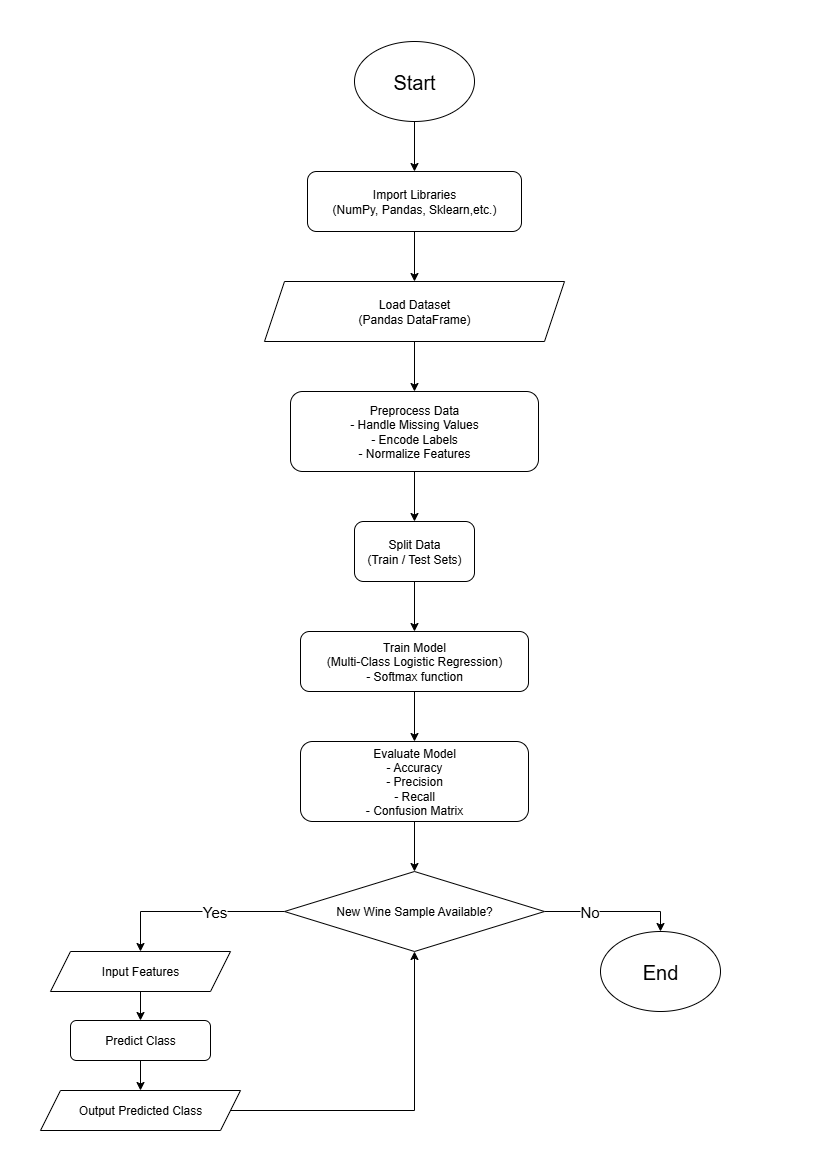

The diagram above was exported from draw.io. Its source (the exported page's mxGraphModel, read from the mxfile embedded in the PNG):
<mxGraphModel dx="872" dy="513" grid="1" gridSize="10" guides="1" tooltips="1" connect="1" arrows="1" fold="1" page="1" pageScale="1" pageWidth="827" pageHeight="1169" math="0" shadow="0">
  <root>
    <mxCell id="0" />
    <mxCell id="1" parent="0" />
    <mxCell id="U6E3atBSF6sxTZSdk5wr-13" value="" style="edgeStyle=orthogonalEdgeStyle;rounded=0;orthogonalLoop=1;jettySize=auto;html=1;" edge="1" parent="1" source="U6E3atBSF6sxTZSdk5wr-1" target="U6E3atBSF6sxTZSdk5wr-2">
      <mxGeometry relative="1" as="geometry" />
    </mxCell>
    <mxCell id="U6E3atBSF6sxTZSdk5wr-1" value="&lt;font style=&quot;font-size: 20px;&quot;&gt;Start&lt;/font&gt;" style="ellipse;whiteSpace=wrap;html=1;" vertex="1" parent="1">
      <mxGeometry x="354" y="41" width="120" height="80" as="geometry" />
    </mxCell>
    <mxCell id="U6E3atBSF6sxTZSdk5wr-14" value="" style="edgeStyle=orthogonalEdgeStyle;rounded=0;orthogonalLoop=1;jettySize=auto;html=1;" edge="1" parent="1" source="U6E3atBSF6sxTZSdk5wr-2" target="U6E3atBSF6sxTZSdk5wr-3">
      <mxGeometry relative="1" as="geometry" />
    </mxCell>
    <mxCell id="U6E3atBSF6sxTZSdk5wr-2" value="Import Libraries&lt;div&gt;(NumPy, Pandas, Sklearn,etc.)&lt;/div&gt;" style="rounded=1;whiteSpace=wrap;html=1;" vertex="1" parent="1">
      <mxGeometry x="307" y="171" width="214" height="60" as="geometry" />
    </mxCell>
    <mxCell id="U6E3atBSF6sxTZSdk5wr-15" value="" style="edgeStyle=orthogonalEdgeStyle;rounded=0;orthogonalLoop=1;jettySize=auto;html=1;" edge="1" parent="1" source="U6E3atBSF6sxTZSdk5wr-3" target="U6E3atBSF6sxTZSdk5wr-4">
      <mxGeometry relative="1" as="geometry" />
    </mxCell>
    <mxCell id="U6E3atBSF6sxTZSdk5wr-3" value="Load Dataset&lt;div&gt;(Pandas DataFrame)&lt;/div&gt;" style="shape=parallelogram;perimeter=parallelogramPerimeter;whiteSpace=wrap;html=1;fixedSize=1;" vertex="1" parent="1">
      <mxGeometry x="264" y="281" width="300" height="60" as="geometry" />
    </mxCell>
    <mxCell id="U6E3atBSF6sxTZSdk5wr-16" value="" style="edgeStyle=orthogonalEdgeStyle;rounded=0;orthogonalLoop=1;jettySize=auto;html=1;" edge="1" parent="1" source="U6E3atBSF6sxTZSdk5wr-4" target="U6E3atBSF6sxTZSdk5wr-5">
      <mxGeometry relative="1" as="geometry" />
    </mxCell>
    <mxCell id="U6E3atBSF6sxTZSdk5wr-4" value="Preprocess Data&lt;div&gt;- Handle Missing Values&lt;/div&gt;&lt;div&gt;- Encode Labels&lt;/div&gt;&lt;div&gt;- Normalize Features&lt;/div&gt;" style="rounded=1;whiteSpace=wrap;html=1;" vertex="1" parent="1">
      <mxGeometry x="290" y="391" width="248" height="80" as="geometry" />
    </mxCell>
    <mxCell id="U6E3atBSF6sxTZSdk5wr-17" value="" style="edgeStyle=orthogonalEdgeStyle;rounded=0;orthogonalLoop=1;jettySize=auto;html=1;" edge="1" parent="1" source="U6E3atBSF6sxTZSdk5wr-5" target="U6E3atBSF6sxTZSdk5wr-6">
      <mxGeometry relative="1" as="geometry" />
    </mxCell>
    <mxCell id="U6E3atBSF6sxTZSdk5wr-5" value="Split Data&lt;div&gt;(Train / Test Sets)&lt;/div&gt;" style="rounded=1;whiteSpace=wrap;html=1;" vertex="1" parent="1">
      <mxGeometry x="354" y="521" width="120" height="60" as="geometry" />
    </mxCell>
    <mxCell id="U6E3atBSF6sxTZSdk5wr-18" value="" style="edgeStyle=orthogonalEdgeStyle;rounded=0;orthogonalLoop=1;jettySize=auto;html=1;" edge="1" parent="1" source="U6E3atBSF6sxTZSdk5wr-6" target="U6E3atBSF6sxTZSdk5wr-7">
      <mxGeometry relative="1" as="geometry" />
    </mxCell>
    <mxCell id="U6E3atBSF6sxTZSdk5wr-6" value="Train Model&lt;div&gt;(Multi-Class Logistic Regression)&lt;/div&gt;&lt;div&gt;- Softmax function&lt;/div&gt;" style="rounded=1;whiteSpace=wrap;html=1;" vertex="1" parent="1">
      <mxGeometry x="300" y="631" width="228" height="60" as="geometry" />
    </mxCell>
    <mxCell id="U6E3atBSF6sxTZSdk5wr-19" value="" style="edgeStyle=orthogonalEdgeStyle;rounded=0;orthogonalLoop=1;jettySize=auto;html=1;" edge="1" parent="1" source="U6E3atBSF6sxTZSdk5wr-7" target="U6E3atBSF6sxTZSdk5wr-8">
      <mxGeometry relative="1" as="geometry" />
    </mxCell>
    <mxCell id="U6E3atBSF6sxTZSdk5wr-7" value="Evaluate Model&lt;div&gt;- Accuracy&lt;/div&gt;&lt;div&gt;- Precision&lt;/div&gt;&lt;div&gt;- Recall&lt;/div&gt;&lt;div&gt;- Confusion Matrix&lt;/div&gt;" style="rounded=1;whiteSpace=wrap;html=1;" vertex="1" parent="1">
      <mxGeometry x="300" y="741" width="228" height="80" as="geometry" />
    </mxCell>
    <mxCell id="U6E3atBSF6sxTZSdk5wr-20" style="edgeStyle=orthogonalEdgeStyle;rounded=0;orthogonalLoop=1;jettySize=auto;html=1;exitX=0;exitY=0.5;exitDx=0;exitDy=0;entryX=0.5;entryY=0;entryDx=0;entryDy=0;" edge="1" parent="1" source="U6E3atBSF6sxTZSdk5wr-8" target="U6E3atBSF6sxTZSdk5wr-9">
      <mxGeometry relative="1" as="geometry" />
    </mxCell>
    <mxCell id="U6E3atBSF6sxTZSdk5wr-26" value="Yes" style="edgeLabel;html=1;align=center;verticalAlign=middle;resizable=0;points=[];fontSize=15;" vertex="1" connectable="0" parent="U6E3atBSF6sxTZSdk5wr-20">
      <mxGeometry x="-0.2283" y="-1" relative="1" as="geometry">
        <mxPoint as="offset" />
      </mxGeometry>
    </mxCell>
    <mxCell id="U6E3atBSF6sxTZSdk5wr-25" style="edgeStyle=orthogonalEdgeStyle;rounded=0;orthogonalLoop=1;jettySize=auto;html=1;exitX=1;exitY=0.5;exitDx=0;exitDy=0;entryX=0.5;entryY=0;entryDx=0;entryDy=0;" edge="1" parent="1" source="U6E3atBSF6sxTZSdk5wr-8" target="U6E3atBSF6sxTZSdk5wr-12">
      <mxGeometry relative="1" as="geometry" />
    </mxCell>
    <mxCell id="U6E3atBSF6sxTZSdk5wr-27" value="No" style="edgeLabel;html=1;align=center;verticalAlign=middle;resizable=0;points=[];fontSize=15;" vertex="1" connectable="0" parent="U6E3atBSF6sxTZSdk5wr-25">
      <mxGeometry x="-0.3529" y="1" relative="1" as="geometry">
        <mxPoint as="offset" />
      </mxGeometry>
    </mxCell>
    <mxCell id="U6E3atBSF6sxTZSdk5wr-8" value="New Wine Sample Available?" style="rhombus;whiteSpace=wrap;html=1;" vertex="1" parent="1">
      <mxGeometry x="284" y="871" width="260" height="80" as="geometry" />
    </mxCell>
    <mxCell id="U6E3atBSF6sxTZSdk5wr-22" style="edgeStyle=orthogonalEdgeStyle;rounded=0;orthogonalLoop=1;jettySize=auto;html=1;exitX=0.5;exitY=1;exitDx=0;exitDy=0;entryX=0.5;entryY=0;entryDx=0;entryDy=0;" edge="1" parent="1" source="U6E3atBSF6sxTZSdk5wr-9" target="U6E3atBSF6sxTZSdk5wr-10">
      <mxGeometry relative="1" as="geometry" />
    </mxCell>
    <mxCell id="U6E3atBSF6sxTZSdk5wr-9" value="Input Features" style="shape=parallelogram;perimeter=parallelogramPerimeter;whiteSpace=wrap;html=1;fixedSize=1;" vertex="1" parent="1">
      <mxGeometry x="50" y="951" width="180" height="40" as="geometry" />
    </mxCell>
    <mxCell id="U6E3atBSF6sxTZSdk5wr-23" value="" style="edgeStyle=orthogonalEdgeStyle;rounded=0;orthogonalLoop=1;jettySize=auto;html=1;" edge="1" parent="1" source="U6E3atBSF6sxTZSdk5wr-10" target="U6E3atBSF6sxTZSdk5wr-11">
      <mxGeometry relative="1" as="geometry" />
    </mxCell>
    <mxCell id="U6E3atBSF6sxTZSdk5wr-10" value="Predict Class" style="rounded=1;whiteSpace=wrap;html=1;" vertex="1" parent="1">
      <mxGeometry x="70" y="1020" width="140" height="40" as="geometry" />
    </mxCell>
    <mxCell id="U6E3atBSF6sxTZSdk5wr-24" style="edgeStyle=orthogonalEdgeStyle;rounded=0;orthogonalLoop=1;jettySize=auto;html=1;exitX=1;exitY=0.5;exitDx=0;exitDy=0;entryX=0.5;entryY=1;entryDx=0;entryDy=0;" edge="1" parent="1" source="U6E3atBSF6sxTZSdk5wr-11" target="U6E3atBSF6sxTZSdk5wr-8">
      <mxGeometry relative="1" as="geometry" />
    </mxCell>
    <mxCell id="U6E3atBSF6sxTZSdk5wr-11" value="Output Predicted Class" style="shape=parallelogram;perimeter=parallelogramPerimeter;whiteSpace=wrap;html=1;fixedSize=1;" vertex="1" parent="1">
      <mxGeometry x="40" y="1090" width="200" height="40" as="geometry" />
    </mxCell>
    <mxCell id="U6E3atBSF6sxTZSdk5wr-12" value="&lt;font style=&quot;font-size: 20px;&quot;&gt;End&lt;/font&gt;" style="ellipse;whiteSpace=wrap;html=1;" vertex="1" parent="1">
      <mxGeometry x="600" y="931" width="120" height="80" as="geometry" />
    </mxCell>
  </root>
</mxGraphModel>